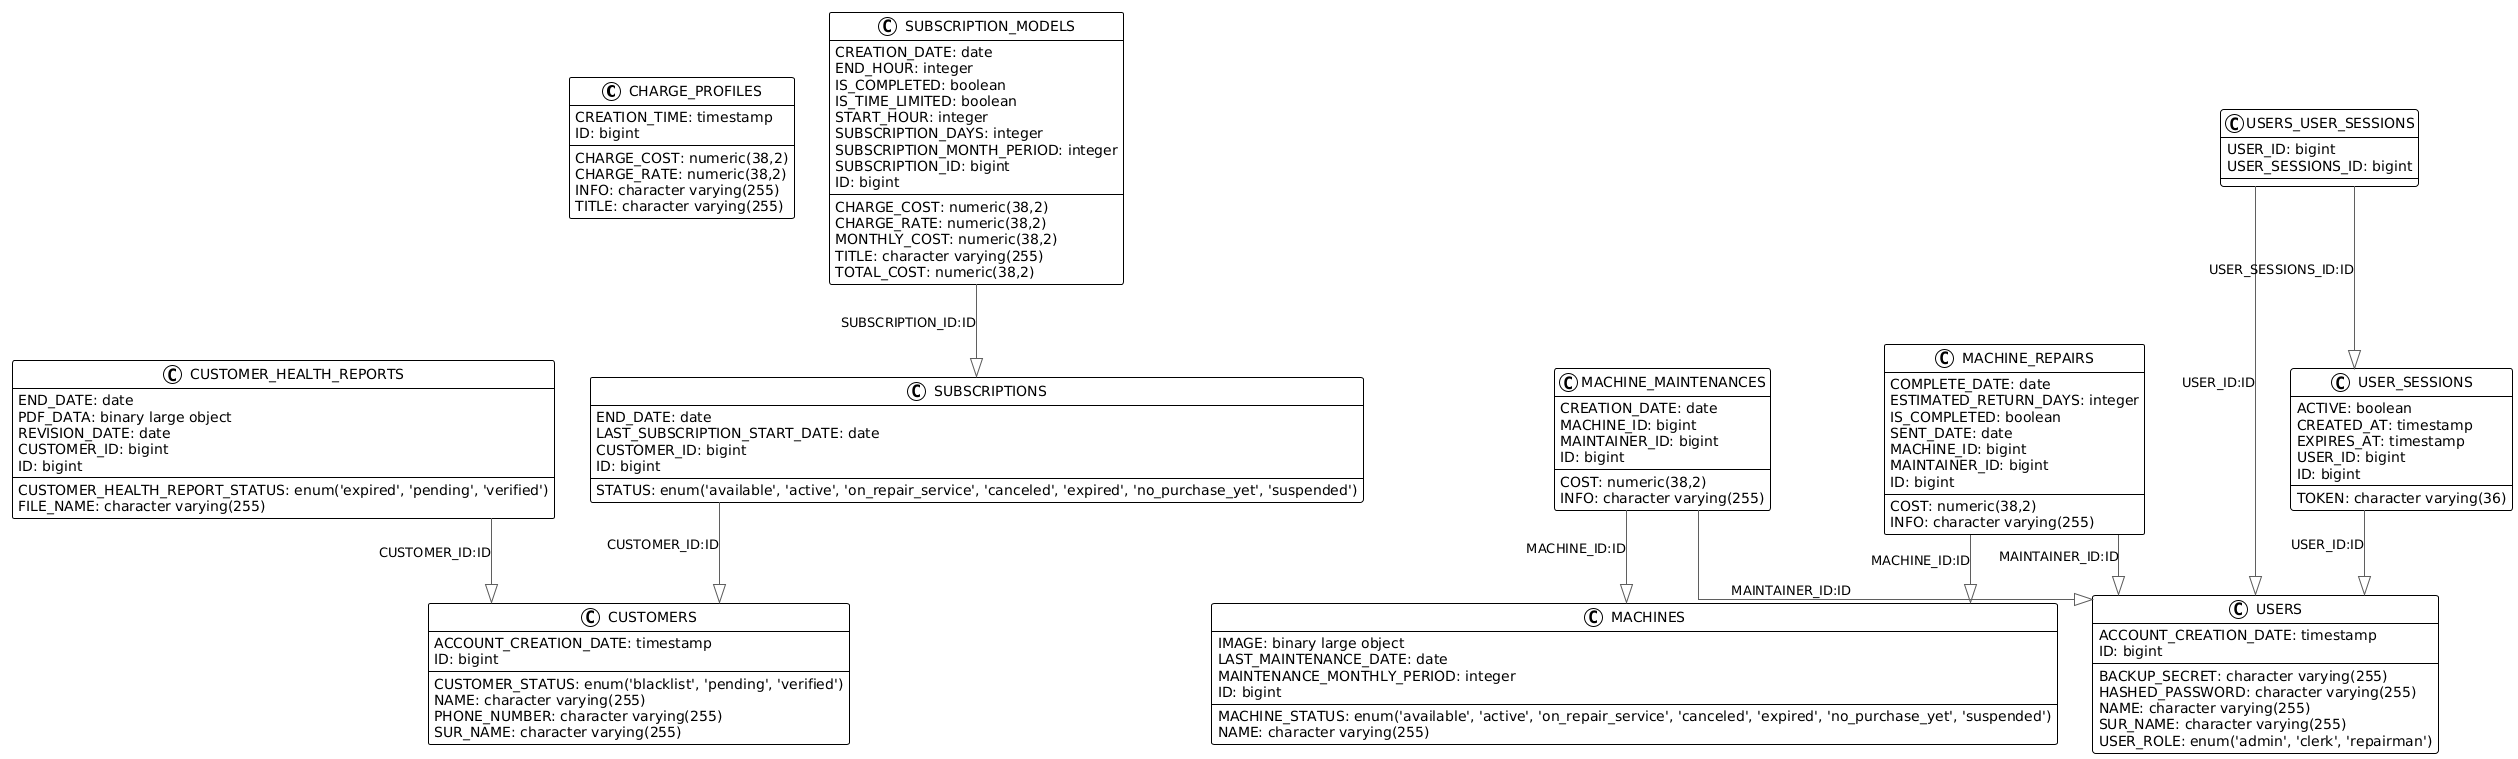

The diagram above was rendered by PlantUML. Its source (embedded in the PNG):
@startuml
!theme plain
top to bottom direction
skinparam linetype ortho

class CHARGE_PROFILES {
   CHARGE_COST: numeric(38,2)
   CHARGE_RATE: numeric(38,2)
   CREATION_TIME: timestamp
   INFO: character varying(255)
   TITLE: character varying(255)
   ID: bigint
}
class CUSTOMERS {
   ACCOUNT_CREATION_DATE: timestamp
   CUSTOMER_STATUS: enum('blacklist', 'pending', 'verified')
   NAME: character varying(255)
   PHONE_NUMBER: character varying(255)
   SUR_NAME: character varying(255)
   ID: bigint
}
class CUSTOMER_HEALTH_REPORTS {
   CUSTOMER_HEALTH_REPORT_STATUS: enum('expired', 'pending', 'verified')
   END_DATE: date
   FILE_NAME: character varying(255)
   PDF_DATA: binary large object
   REVISION_DATE: date
   CUSTOMER_ID: bigint
   ID: bigint
}
class MACHINES {
   IMAGE: binary large object
   LAST_MAINTENANCE_DATE: date
   MACHINE_STATUS: enum('available', 'active', 'on_repair_service', 'canceled', 'expired', 'no_purchase_yet', 'suspended')
   MAINTENANCE_MONTHLY_PERIOD: integer
   NAME: character varying(255)
   ID: bigint
}
class MACHINE_MAINTENANCES {
   COST: numeric(38,2)
   CREATION_DATE: date
   INFO: character varying(255)
   MACHINE_ID: bigint
   MAINTAINER_ID: bigint
   ID: bigint
}
class MACHINE_REPAIRS {
   COMPLETE_DATE: date
   COST: numeric(38,2)
   ESTIMATED_RETURN_DAYS: integer
   INFO: character varying(255)
   IS_COMPLETED: boolean
   SENT_DATE: date
   MACHINE_ID: bigint
   MAINTAINER_ID: bigint
   ID: bigint
}
class SUBSCRIPTIONS {
   END_DATE: date
   LAST_SUBSCRIPTION_START_DATE: date
   STATUS: enum('available', 'active', 'on_repair_service', 'canceled', 'expired', 'no_purchase_yet', 'suspended')
   CUSTOMER_ID: bigint
   ID: bigint
}
class SUBSCRIPTION_MODELS {
   CHARGE_COST: numeric(38,2)
   CHARGE_RATE: numeric(38,2)
   CREATION_DATE: date
   END_HOUR: integer
   IS_COMPLETED: boolean
   IS_TIME_LIMITED: boolean
   MONTHLY_COST: numeric(38,2)
   START_HOUR: integer
   SUBSCRIPTION_DAYS: integer
   SUBSCRIPTION_MONTH_PERIOD: integer
   TITLE: character varying(255)
   TOTAL_COST: numeric(38,2)
   SUBSCRIPTION_ID: bigint
   ID: bigint
}
class USERS {
   ACCOUNT_CREATION_DATE: timestamp
   BACKUP_SECRET: character varying(255)
   HASHED_PASSWORD: character varying(255)
   NAME: character varying(255)
   SUR_NAME: character varying(255)
   USER_ROLE: enum('admin', 'clerk', 'repairman')
   ID: bigint
}
class USERS_USER_SESSIONS {
   USER_ID: bigint
   USER_SESSIONS_ID: bigint
}
class USER_SESSIONS {
   ACTIVE: boolean
   CREATED_AT: timestamp
   EXPIRES_AT: timestamp
   TOKEN: character varying(36)
   USER_ID: bigint
   ID: bigint
}

CUSTOMER_HEALTH_REPORTS  -[#595959,plain]-^  CUSTOMERS               : "CUSTOMER_ID:ID"
MACHINE_MAINTENANCES     -[#595959,plain]-^  MACHINES                : "MACHINE_ID:ID"
MACHINE_MAINTENANCES     -[#595959,plain]-^  USERS                   : "MAINTAINER_ID:ID"
MACHINE_REPAIRS          -[#595959,plain]-^  MACHINES                : "MACHINE_ID:ID"
MACHINE_REPAIRS          -[#595959,plain]-^  USERS                   : "MAINTAINER_ID:ID"
SUBSCRIPTIONS            -[#595959,plain]-^  CUSTOMERS               : "CUSTOMER_ID:ID"
SUBSCRIPTION_MODELS      -[#595959,plain]-^  SUBSCRIPTIONS           : "SUBSCRIPTION_ID:ID"
USERS_USER_SESSIONS      -[#595959,plain]-^  USERS                   : "USER_ID:ID"
USERS_USER_SESSIONS      -[#595959,plain]-^  USER_SESSIONS           : "USER_SESSIONS_ID:ID"
USER_SESSIONS            -[#595959,plain]-^  USERS                   : "USER_ID:ID"
@enduml